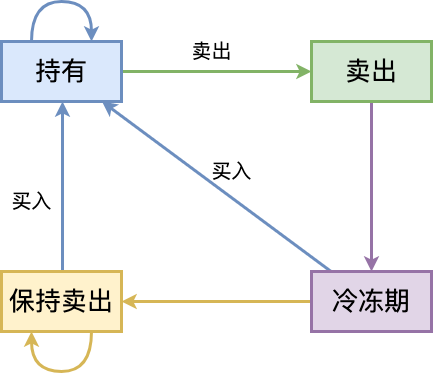

The diagram above was exported from draw.io. Its source (the exported page's mxGraphModel, read from the mxfile embedded in the PNG):
<mxGraphModel dx="795" dy="80" grid="1" gridSize="10" guides="1" tooltips="1" connect="1" arrows="1" fold="1" page="0" pageScale="1" pageWidth="827" pageHeight="1169" background="#ffffff" math="0" shadow="0">
  <root>
    <mxCell id="0" />
    <mxCell id="1" parent="0" />
    <mxCell id="RCsUWNoGJ0ZEr8FMvabB-6" style="edgeStyle=orthogonalEdgeStyle;rounded=0;orthogonalLoop=1;jettySize=auto;html=1;fillColor=#d5e8d4;strokeColor=#82b366;strokeWidth=3;" edge="1" parent="1" source="RCsUWNoGJ0ZEr8FMvabB-1" target="RCsUWNoGJ0ZEr8FMvabB-3">
      <mxGeometry relative="1" as="geometry" />
    </mxCell>
    <mxCell id="RCsUWNoGJ0ZEr8FMvabB-1" value="&lt;span style=&quot;font-size: 26px;&quot;&gt;持有&lt;/span&gt;" style="rounded=0;whiteSpace=wrap;html=1;strokeWidth=3;fillColor=#dae8fc;strokeColor=#6c8ebf;" vertex="1" parent="1">
      <mxGeometry x="270" y="480" width="120" height="60" as="geometry" />
    </mxCell>
    <mxCell id="RCsUWNoGJ0ZEr8FMvabB-8" style="edgeStyle=orthogonalEdgeStyle;rounded=0;orthogonalLoop=1;jettySize=auto;html=1;fillColor=#e1d5e7;strokeColor=#9673a6;strokeWidth=3;" edge="1" parent="1" source="RCsUWNoGJ0ZEr8FMvabB-3" target="RCsUWNoGJ0ZEr8FMvabB-5">
      <mxGeometry relative="1" as="geometry" />
    </mxCell>
    <mxCell id="RCsUWNoGJ0ZEr8FMvabB-3" value="&lt;font style=&quot;font-size: 26px;&quot;&gt;卖出&lt;/font&gt;" style="rounded=0;whiteSpace=wrap;html=1;strokeWidth=3;fillColor=#d5e8d4;strokeColor=#82b366;" vertex="1" parent="1">
      <mxGeometry x="580" y="480" width="120" height="60" as="geometry" />
    </mxCell>
    <mxCell id="RCsUWNoGJ0ZEr8FMvabB-11" style="edgeStyle=orthogonalEdgeStyle;rounded=0;orthogonalLoop=1;jettySize=auto;html=1;fillColor=#dae8fc;strokeColor=#6c8ebf;strokeWidth=3;" edge="1" parent="1">
      <mxGeometry relative="1" as="geometry">
        <mxPoint x="331" y="710" as="sourcePoint" />
        <mxPoint x="331" y="540" as="targetPoint" />
      </mxGeometry>
    </mxCell>
    <mxCell id="RCsUWNoGJ0ZEr8FMvabB-4" value="&lt;font style=&quot;font-size: 26px;&quot;&gt;保持卖出&lt;/font&gt;" style="rounded=0;whiteSpace=wrap;html=1;strokeWidth=3;fillColor=#fff2cc;strokeColor=#d6b656;" vertex="1" parent="1">
      <mxGeometry x="270" y="710" width="120" height="60" as="geometry" />
    </mxCell>
    <mxCell id="RCsUWNoGJ0ZEr8FMvabB-9" style="rounded=0;orthogonalLoop=1;jettySize=auto;html=1;fillColor=#dae8fc;strokeColor=#6c8ebf;strokeWidth=3;" edge="1" parent="1" source="RCsUWNoGJ0ZEr8FMvabB-5" target="RCsUWNoGJ0ZEr8FMvabB-1">
      <mxGeometry relative="1" as="geometry" />
    </mxCell>
    <mxCell id="RCsUWNoGJ0ZEr8FMvabB-10" style="edgeStyle=orthogonalEdgeStyle;rounded=0;orthogonalLoop=1;jettySize=auto;html=1;fillColor=#fff2cc;strokeColor=#d6b656;strokeWidth=3;" edge="1" parent="1" source="RCsUWNoGJ0ZEr8FMvabB-5" target="RCsUWNoGJ0ZEr8FMvabB-4">
      <mxGeometry relative="1" as="geometry" />
    </mxCell>
    <mxCell id="RCsUWNoGJ0ZEr8FMvabB-5" value="&lt;span style=&quot;font-size: 26px;&quot;&gt;冷冻期&lt;/span&gt;" style="rounded=0;whiteSpace=wrap;html=1;strokeWidth=3;fillColor=#e1d5e7;strokeColor=#9673a6;" vertex="1" parent="1">
      <mxGeometry x="580" y="710" width="120" height="60" as="geometry" />
    </mxCell>
    <mxCell id="RCsUWNoGJ0ZEr8FMvabB-7" style="edgeStyle=orthogonalEdgeStyle;rounded=0;orthogonalLoop=1;jettySize=auto;html=1;entryX=0.75;entryY=0;entryDx=0;entryDy=0;curved=1;exitX=0.25;exitY=0;exitDx=0;exitDy=0;fillColor=#dae8fc;strokeColor=#6c8ebf;strokeWidth=3;" edge="1" parent="1" source="RCsUWNoGJ0ZEr8FMvabB-1" target="RCsUWNoGJ0ZEr8FMvabB-1">
      <mxGeometry relative="1" as="geometry">
        <Array as="points">
          <mxPoint x="300" y="440" />
          <mxPoint x="360" y="440" />
        </Array>
      </mxGeometry>
    </mxCell>
    <mxCell id="RCsUWNoGJ0ZEr8FMvabB-12" style="edgeStyle=orthogonalEdgeStyle;rounded=0;orthogonalLoop=1;jettySize=auto;html=1;entryX=0.25;entryY=1;entryDx=0;entryDy=0;curved=1;fillColor=#fff2cc;strokeColor=#d6b656;strokeWidth=3;" edge="1" parent="1" source="RCsUWNoGJ0ZEr8FMvabB-4" target="RCsUWNoGJ0ZEr8FMvabB-4">
      <mxGeometry relative="1" as="geometry">
        <Array as="points">
          <mxPoint x="360" y="810" />
          <mxPoint x="300" y="810" />
        </Array>
      </mxGeometry>
    </mxCell>
    <mxCell id="RCsUWNoGJ0ZEr8FMvabB-14" value="&lt;font style=&quot;font-size: 20px;&quot;&gt;买入&lt;/font&gt;" style="text;html=1;align=center;verticalAlign=middle;resizable=0;points=[];autosize=1;strokeColor=none;fillColor=none;" vertex="1" parent="1">
      <mxGeometry x="470" y="590" width="60" height="40" as="geometry" />
    </mxCell>
    <mxCell id="RCsUWNoGJ0ZEr8FMvabB-15" value="&lt;font style=&quot;font-size: 20px;&quot;&gt;买入&lt;/font&gt;" style="text;html=1;align=center;verticalAlign=middle;resizable=0;points=[];autosize=1;strokeColor=none;fillColor=none;" vertex="1" parent="1">
      <mxGeometry x="270" y="620" width="60" height="40" as="geometry" />
    </mxCell>
    <mxCell id="RCsUWNoGJ0ZEr8FMvabB-16" value="&lt;font style=&quot;font-size: 20px;&quot;&gt;卖出&lt;/font&gt;" style="text;html=1;align=center;verticalAlign=middle;resizable=0;points=[];autosize=1;strokeColor=none;fillColor=none;" vertex="1" parent="1">
      <mxGeometry x="450" y="470" width="60" height="40" as="geometry" />
    </mxCell>
  </root>
</mxGraphModel>